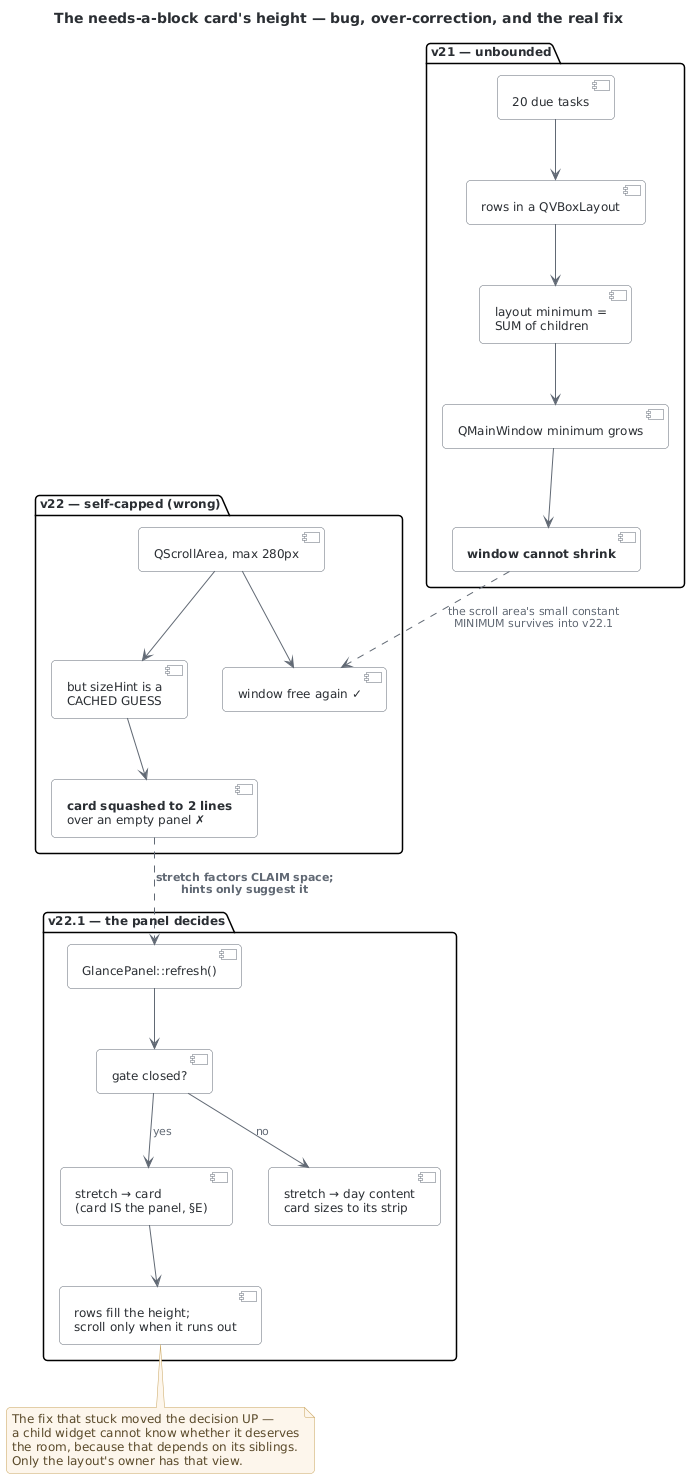

The diagram above was rendered by PlantUML. Its source (embedded in the PNG):
@startuml needsblock_height_bound
' ---------------------------------------------------------------------------
' needsblock_height_bound — the needs-a-block card's height, in three acts.
' Converted from Mermaid in the v26.8 audit (never rendered until now).
'
' Read it left to right as a debugging story, because that is what it is: a
' bug, a fix that created a second bug, and the fix that finally located the
' decision in the right object. The transferable lesson is in the two dashed
' arrows at the bottom — a sizeHint is a SUGGESTION and a stretch factor is a
' CLAIM, and confusing the two is why act two looked right and rendered wrong.
' ---------------------------------------------------------------------------
!include _style.puml

title The needs-a-block card's height — bug, over-correction, and the real fix

package "v21 — unbounded" {
  component "20 due tasks" as b1
  component "rows in a QVBoxLayout" as b2
  component "layout minimum =\nSUM of children" as b3
  component "QMainWindow minimum grows" as b4
  component "<b>window cannot shrink</b>" as b5
  b1 --> b2
  b2 --> b3
  b3 --> b4
  b4 --> b5
}

package "v22 — self-capped (wrong)" {
  component "QScrollArea, max 280px" as c1
  component "window free again ✓" as c2
  component "but sizeHint is a\nCACHED GUESS" as c3
  component "<b>card squashed to 2 lines</b>\nover an empty panel ✗" as c4
  c1 --> c2
  c1 --> c3
  c3 --> c4
}

package "v22.1 — the panel decides" {
  component "GlancePanel::refresh()" as d1
  component "gate closed?" as d2
  component "stretch → card\n(card IS the panel, §E)" as d3
  component "stretch → day content\ncard sizes to its strip" as d4
  component "rows fill the height;\nscroll only when it runs out" as d5
  d1 --> d2
  d2 --> d3 : yes
  d2 --> d4 : no
  d3 --> d5
}

b5 ..> c2 : the scroll area's small constant\nMINIMUM survives into v22.1
c4 ..> d1 : <b>stretch factors CLAIM space;</b>\n<b>hints only suggest it</b>

note bottom of d5
  The fix that stuck moved the decision UP —
  a child widget cannot know whether it deserves
  the room, because that depends on its siblings.
  Only the layout's owner has that view.
end note
@enduml